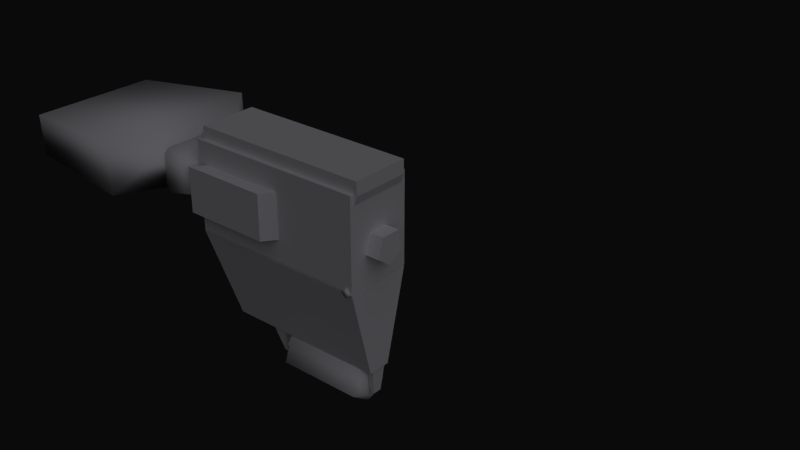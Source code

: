 # Source: Gun.blend  (saved by Blender 2.59.0; exported with 4.5.12 LTS)
import bpy
from mathutils import Matrix  # noqa: F401  (used for matrix-valued properties, if any)

bpy.ops.wm.read_factory_settings(use_empty=True)
scene = bpy.context.scene
scene.name = 'Scene'

# ---- collections
col_collection_1 = bpy.data.collections.new('Collection 1'); scene.collection.children.link(col_collection_1)
col_collection_2 = bpy.data.collections.new('Collection 2'); scene.collection.children.link(col_collection_2)
col_collection_2.hide_render = True
col_collection_2.hide_viewport = True
col_collection_4 = bpy.data.collections.new('Collection 4'); scene.collection.children.link(col_collection_4)
col_collection_4.hide_render = True
col_collection_4.hide_viewport = True

# ---- materials (node trees are filled in below, after node groups)
mat_gun = bpy.data.materials.new('Gun')
mat_gun.alpha_threshold = 0.0
mat_gun.use_transparent_shadow = False
mat_gun.roughness = 0.5
mat_gun.specular_intensity = 0.0
mat_gun.line_color = (0.0, 0.0, 0.0, 1.0)

# ---- material node trees

# ---- world
world_world = bpy.data.worlds.new('World'); scene.world = world_world
world_world.color = (0.003095, 0.003095, 0.003095)
world_world.use_sun_shadow = False
world_world.sun_shadow_jitter_overblur = 0.0
world_world.cycles.sampling_method = 'MANUAL'
world_world.cycles.sample_map_resolution = 256

# ---- lights
light_hemi = bpy.data.lights.new('Hemi', 'SUN')
light_hemi.color = (0.9157, 0.9106, 1.0)
light_hemi.transmission_factor = 0.0
light_hemi.angle = 1.571
light_hemi.energy = 0.4
light_hemi.shadow_buffer_clip_start = 0.5
light_hemi.shadow_soft_size = 1.0
light_hemi.shadow_cascade_max_distance = 1000.0
light_hemi.cycles.use_multiple_importance_sampling = False

# ---- meshes
me_cube_008 = bpy.data.meshes.new('Cube.008')
me_cube_008.from_pydata([(-0.1961, 0.1326, 0.6441), (-0.1961, -0.1326, 0.6441), (0.5095, 0.1326, 0.6412), (0.5095, -0.1326, 0.6412), (-0.1974, 0.1326, 0.2913), (0.5082, 0.1326, 0.2884), (0.5082, -0.1326, 0.2884), (-0.1974, -0.1326, 0.2913), (-0.1828, 0.1143, 0.6376), (0.5209, 0.1143, 0.6347), (0.5209, -0.1143, 0.6347), (-0.1828, -0.1143, 0.6376), (-0.1826, 0.1143, 0.6903), (-0.1826, -0.1143, 0.6903), (0.5211, 0.1143, 0.6874), (0.5211, -0.1143, 0.6874), (0.5031, 0.1143, 0.5819), (0.5031, -0.1143, 0.5819), (0.5033, 0.1143, 0.6348), (0.5033, -0.1143, 0.6348), (-0.1965, -0.1822, 0.3795), (0.1422, -0.1822, 0.3781), (0.1429, -0.1822, 0.5545), (-0.1958, -0.1822, 0.5559), (-0.1253, -0.094, 0.5556), (0.2134, -0.094, 0.5542), (0.2128, -0.094, 0.3778), (-0.1259, -0.094, 0.3792), (0.4923, 0.03826, 0.4761), (0.4923, -0.03826, 0.4761), (0.4921, 0.0617, 0.404), (0.4921, -0.0617, 0.404), (0.4919, -7.427e-08, 0.3594), (0.5624, -8.493e-08, 0.3591), (0.5626, 0.0617, 0.4037), (0.5626, -0.0617, 0.4037), (0.5629, 0.03826, 0.4758), (0.5629, -0.03826, 0.4758), (-1.066, -0.1388, 0.5159), (-1.066, 0.1388, 0.5159), (-1.064, 0.1388, 0.4625), (-1.064, -0.1388, 0.4625), (-0.9602, 0.2548, 0.4141), (-0.9602, -0.2548, 0.4141), (-0.9674, -0.2548, 0.5744), (-0.4673, -0.3238, 0.617), (-0.4583, 0.3238, 0.4166), (-0.4583, -0.3238, 0.4166), (-0.3357, 0.1568, 0.4279), (-0.3357, -0.1568, 0.4279), (-0.328, 0.1568, 0.5754), (-0.328, -0.1568, 0.5754), (-0.3573, 0.106, 0.4603), (-0.3573, -0.106, 0.4603), (-0.4595, 0.3021, 0.4578), (-0.4595, -0.3021, 0.4578), (-0.9611, 0.2367, 0.4315), (-0.9611, -0.2367, 0.4315), (-0.593, 0.1691, 0.4506), (-0.593, -0.1691, 0.4506), (-0.501, 7.87e-08, 0.4569), (-0.5309, 0.1705, 0.4548), (-0.5309, -0.1705, 0.4548), (-0.5311, 8.295e-08, 0.4413), (-0.561, 0.1698, 0.4392), (-0.561, -0.1698, 0.4392), (-0.3108, 0.1703, 0.5923), (-0.3108, -0.1703, 0.5923), (-0.3835, 0.1702, 0.5078), (-0.3835, -0.1702, 0.5078), (-0.3255, 0.1702, 0.4126), (-0.217, 0.1702, 0.4382), (-0.3255, -0.1702, 0.4126), (-0.217, -0.1702, 0.4382), (-0.2079, 0.1703, 0.5493), (-0.2079, -0.1703, 0.5493), (-0.9674, 0.2548, 0.5744), (-0.4673, 0.3238, 0.617), (-0.7371, 0.2802, 0.4266), (-0.7371, -0.2802, 0.4266), (-0.7074, 0.2827, 0.4421), (-0.7074, -0.2827, 0.4421), (-0.7658, 0.2642, 0.4382), (-0.7658, -0.2642, 0.4382), (-0.8095, 0.04495, 0.3543), (-0.8095, -0.04495, 0.3543), (-0.8185, 0.04495, 0.3638), (-0.8185, -0.04495, 0.3638), (-0.7396, 0.08156, 0.3983), (-0.7396, -0.08156, 0.3983), (-0.7306, 0.08156, 0.3887), (-0.7306, -0.08156, 0.3887), (-0.5436, -0.1191, 0.4445), (-0.5436, 0.1191, 0.4445), (-0.5493, 0.1191, 0.4531), (-0.5493, -0.1191, 0.4531), (-0.5336, 0.05367, 0.4453), (-0.5336, -0.05367, 0.4453), (-0.5336, 0.08977, 0.4453), (-0.5336, -0.08977, 0.4453), (-0.3259, 0.08977, 0.4245), (-0.3259, -0.08977, 0.4245), (-0.3259, 0.05367, 0.4245), (-0.3259, -0.05367, 0.4245), (-0.563, 8.748e-08, 0.4527), (-0.2761, 4.169e-08, 0.6441), (-0.2774, 4.188e-08, 0.2913), (-0.2774, 4.188e-08, 0.2871), (0.0201, -0.03122, -0.06657), (0.0201, 0.03122, -0.06657), (0.07655, -0.03122, -0.0668), (0.07655, 0.03122, -0.0668), (0.07617, 0.01799, -0.1682), (0.07617, -0.01799, -0.1682), (0.06207, -0.01799, -0.1682), (0.06207, 0.01799, -0.1682), (0.4926, -7.438e-08, -0.1281), (0.4925, -0.01799, -0.1458), (0.4925, 0.01799, -0.1458), (0.4925, -7.436e-08, -0.1634), (0.07264, -1.097e-08, -0.1617), (0.07271, -0.01799, -0.1441), (0.07271, 0.01799, -0.1441), (0.07277, -1.099e-08, -0.1264), (0.496, -0.01799, -0.17), (0.496, 0.01799, -0.17), (0.4819, -0.01799, -0.1699), (0.4819, 0.01799, -0.1699), (0.4823, -0.03122, -0.06847), (0.4823, 0.03122, -0.06847), (0.5034, -0.03122, -0.06855), (0.5034, 0.03122, -0.06855), (0.4549, 0.04974, -0.07394), (0.4549, -0.04974, -0.07394), (0.4547, -0.08021, -0.1677), (0.4547, 0.08021, -0.1677), (0.4545, -6.863e-08, -0.2256), (0.4748, -7.169e-08, -0.1959), (0.4749, -0.05186, -0.1586), (0.475, -0.03222, -0.09817), (0.475, 0.03222, -0.09817), (0.4749, 0.05186, -0.1586), (0.1058, 0.03222, -0.09621), (0.1058, -0.03222, -0.09621), (0.1056, -0.05186, -0.1566), (0.1056, 0.05186, -0.1566), (0.1055, -1.593e-08, -0.194), (0.1269, -1.916e-08, -0.2239), (0.1271, -0.08021, -0.166), (0.1271, 0.08021, -0.166), (0.1273, -0.04974, -0.0722), (0.1273, 0.04974, -0.0722), (0.507, 0.04445, -0.06856), (0.507, -0.04445, -0.06856), (-0.1281, -0.04445, -0.06597), (-0.1281, 0.04445, -0.06597), (-0.1974, -0.1326, 0.2871), (0.5082, -0.1326, 0.2842), (0.5082, 0.1326, 0.2842), (-0.1974, 0.1326, 0.2871), (0.4866, 0.139, 0.3051), (0.5046, 0.139, 0.2875), (0.4686, 0.139, 0.2875), (0.4866, 0.1391, 0.2698), (0.4866, -0.139, 0.2698), (0.4686, -0.139, 0.2875), (0.5046, -0.139, 0.2875), (0.4866, -0.1391, 0.3051), (0.1975, -0.05196, 0.3434), (0.1975, 0.05196, 0.3434), (-0.1224, -0.05196, 0.3447), (-0.1224, 0.05196, 0.3447), (-0.1239, 0.05196, -0.01532), (-0.1239, -0.05196, -0.01532), (0.196, 0.05196, -0.01663), (0.196, -0.05196, -0.01663), (-0.2455, 0.05327, 0.2871), (0.1991, 0.05327, 0.287), (0.1991, -0.05327, 0.287), (-0.2455, -0.05327, 0.2871), (-0.1256, -0.05327, -0.01848), (0.199, -0.05327, -0.01857), (0.199, 0.05327, -0.01857), (-0.1256, 0.05327, -0.01848), (-0.1259, 0.094, 0.3792), (0.2128, 0.094, 0.3778), (0.2134, 0.094, 0.5542), (-0.1253, 0.094, 0.5556), (-0.1958, 0.1822, 0.5559), (0.1429, 0.1822, 0.5545), (0.1422, 0.1822, 0.3781), (-0.1965, 0.1822, 0.3795), (-0.1353, 0.05318, 0.2419), (-0.1353, -0.05318, 0.2419), (0.2021, 0.05318, 0.2605), (0.2021, -0.05318, 0.2605), (0.211, -0.05608, 0.2929), (0.211, 0.05608, 0.2929), (-0.1442, -0.05608, 0.2943), (-0.1442, 0.05608, 0.2943), (0.3434, -0.1096, 0.3147), (0.3618, -0.1015, 0.3058), (0.3412, -0.08773, 0.3144), (0.3259, -0.08773, 0.277), (0.3466, -0.1015, 0.2684), (0.3282, -0.1096, 0.2773), (0.3352, -0.1096, 0.2161), (0.3557, -0.1015, 0.2168), (0.3334, -0.08773, 0.2148), (0.3334, 0.08773, 0.2148), (0.3557, 0.1015, 0.2168), (0.3352, 0.1096, 0.2161), (0.3282, 0.1096, 0.2773), (0.3466, 0.1015, 0.2684), (0.3259, 0.08773, 0.277), (0.3412, 0.08773, 0.3144), (0.3618, 0.1015, 0.3058), (0.3434, 0.1096, 0.3147)], [(49, 50)], [(4, 0, 2, 5), (3, 1, 7, 6), (6, 5, 2, 3), (15, 10, 9, 14), (9, 8, 12, 14), (13, 11, 10, 15), (12, 8, 11, 13), (13, 15, 14, 12), (16, 9, 10, 17), (9, 16, 18), (19, 17, 10), (20, 21, 22, 23), (25, 24, 23, 22), (24, 27, 20, 23), (27, 26, 21, 20), (26, 25, 22, 21), (30, 34, 33, 32), (33, 35, 31, 32), (28, 36, 34, 30), (35, 37, 29, 31), (41, 38, 39, 40), (76, 42, 40, 39), (41, 43, 44, 38), (77, 46, 42, 76), (43, 47, 45, 44), (50, 48, 46, 77), (47, 49, 51, 45), (48, 49, 53, 52), (46, 48, 52, 54), (53, 49, 47, 55), (42, 46, 54, 56), (55, 47, 43, 57), (52, 53, 55, 54), (60, 63, 64, 61), (65, 63, 60, 62), (69, 67, 66, 68), (72, 69, 68, 70), (72, 70, 71, 73), (73, 71, 74, 75), (74, 66, 67, 75), (66, 74, 71, 68), (73, 75, 67, 69), (68, 71, 70), (72, 73, 69), (76, 39, 38, 44), (50, 77, 45, 51), (77, 76, 44, 45), (57, 41, 40, 56), (40, 42, 56), (57, 43, 41), (61, 64, 78, 80), (79, 65, 62, 81), (64, 58, 82, 78), (83, 59, 65, 79), (80, 78, 82), (83, 79, 81), (84, 85, 87, 86), (84, 90, 91, 85), (88, 90, 84, 86), (85, 91, 89, 87), (87, 89, 88, 86), (89, 95, 94, 88), (94, 93, 90, 88), (91, 92, 95, 89), (90, 93, 92, 91), (96, 98, 100, 102), (101, 99, 97, 103), (58, 64, 63, 104), (63, 65, 59, 104), (33, 34, 35), (34, 36, 37, 35), (28, 29, 37, 36), (54, 55, 57, 56), (105, 3, 2), (0, 105, 2), (105, 1, 3), (1, 105, 106, 7), (0, 4, 106, 105), (107, 159, 155), (156, 107, 154), (107, 155, 154), (144, 143, 142, 145), (146, 144, 145), (113, 112, 111, 110), (114, 113, 110, 108), (111, 112, 115, 109), (115, 114, 108, 109), (115, 112, 113, 114), (116, 123, 121, 117), (122, 123, 116, 118), (117, 121, 120, 119), (120, 122, 118, 119), (125, 124, 126, 127), (125, 131, 130, 124), (124, 130, 128, 126), (129, 131, 125, 127), (126, 128, 129, 127), (137, 138, 134, 136), (135, 141, 137, 136), (138, 139, 133, 134), (132, 140, 141, 135), (139, 140, 132, 133), (140, 139, 138, 141), (141, 138, 137), (143, 150, 151, 142), (144, 148, 150, 143), (151, 149, 145, 142), (146, 147, 148, 144), (149, 147, 146, 145), (147, 136, 134, 148), (135, 136, 147, 149), (148, 134, 133, 150), (132, 135, 149, 151), (150, 133, 132, 151), (152, 153, 154, 155), (154, 153, 157, 156), (158, 152, 155, 159), (153, 152, 158, 157), (4, 7, 106), (6, 7, 4, 5), (161, 163, 162, 160), (163, 164, 165, 162), (161, 166, 164, 163), (162, 165, 167, 160), (160, 167, 166, 161), (165, 164, 166, 167), (171, 169, 174, 172), (170, 173, 175, 168), (171, 172, 173, 170), (169, 168, 175, 174), (172, 174, 175, 173), (156, 157, 178, 179), (157, 158, 177, 178), (158, 159, 176, 177), (177, 176, 183, 182), (178, 177, 182, 181), (179, 178, 181, 180), (176, 179, 180, 183), (182, 183, 180, 181), (168, 169, 171, 170), (185, 190, 189, 186), (184, 191, 190, 185), (187, 188, 191, 184), (186, 189, 188, 187), (191, 188, 189, 190), (194, 195, 196, 197), (192, 193, 198, 199), (193, 195, 196, 198), (192, 194, 197, 199), (202, 201, 204, 203), (200, 202, 203, 205), (200, 205, 204, 201), (205, 206, 207, 204), (205, 203, 208, 206), (203, 204, 207, 208), (192, 194, 195, 193), (107, 179, 176), (214, 209, 210, 213), (212, 211, 209, 214), (212, 213, 210, 211), (217, 216, 213, 212), (217, 212, 214, 215), (215, 214, 213, 216)])
me_cube_008.polygons.foreach_set('use_smooth', [0, 0, 0, 0, 0, 0, 0, 0, 0, 0, 0, 0, 0, 0, 0, 0, 0, 0, 0, 0, 1, 1, 1, 1, 1, 1, 1, 1, 1, 1, 1, 1, 1, 1, 1, 1, 1, 1, 1, 1, 1, 1, 1, 1, 1, 1, 1, 1, 1, 1, 1, 1, 1, 1, 1, 1, 1, 1, 1, 1, 1, 1, 1, 1, 1, 0, 0, 1, 1, 0, 0, 0, 1, 0, 0, 0, 0, 0, 0, 0, 0, 1, 1, 0, 0, 0, 0, 0, 0, 0, 0, 0, 0, 0, 0, 0, 0, 1, 1, 1, 1, 1, 1, 1, 1, 1, 1, 1, 1, 1, 1, 1, 1, 1, 0, 0, 0, 0, 0, 0, 1, 1, 1, 1, 1, 1, 0, 0, 0, 0, 0, 0, 0, 0, 0, 0, 0, 0, 0, 0, 0, 0, 0, 0, 0, 0, 0, 0, 0, 1, 1, 1, 1, 1, 1, 0, 0, 1, 1, 1, 1, 1, 1])
_uv = me_cube_008.uv_layers.new(name='UVTex')
_uv.uv.foreach_set('vector', [0.1743, 0.6424, 0.1743, 0.9344, 0.4664, 0.9342, 0.4664, 0.6421, 0.4664, 0.9342, 0.1743, 0.9344, 0.1743, 0.6424, 0.4664, 0.6421, 0.4664, 0.6421, 0.5762, 0.6421, 0.5762, 0.9342, 0.4664, 0.9342, 0.9487, 0.007604, 0.9704, 0.007604, 0.9704, 0.1016, 0.9487, 0.1016, 0.9941, 0.1393, 0.708, 0.1393, 0.7063, 0.1767, 0.9925, 0.1767, 0.7054, 0.1772, 0.7075, 0.1398, 0.9941, 0.1398, 0.992, 0.1772, 0.6594, 0.1016, 0.6378, 0.1016, 0.6378, 0.007604, 0.6594, 0.007604, 0.6594, 0.007604, 0.9487, 0.007604, 0.9487, 0.1016, 0.6594, 0.1016, 0.9933, 0.1016, 0.9704, 0.1016, 0.9704, 0.007604, 0.9933, 0.007604, 0.9934, 0.1387, 0.9862, 0.1172, 0.9862, 0.1387, 0.9862, 0.1387, 0.9862, 0.1172, 0.9934, 0.1387, 0.8444, 0.1929, 0.9595, 0.1929, 0.9595, 0.3128, 0.8444, 0.3128, 0.9979, 0.3128, 0.9986, 0.4925, 0.9602, 0.4925, 0.9595, 0.3128, 0.806, 0.3128, 0.806, 0.1929, 0.8444, 0.1929, 0.8444, 0.3128, 0.9986, 0.4926, 0.9979, 0.3129, 0.9595, 0.3129, 0.9602, 0.4926, 0.9979, 0.1929, 0.9979, 0.3128, 0.9595, 0.3128, 0.9595, 0.1929, 0.5488, 1.001, 0.5488, 0.9511, 0.5755, 0.9511, 0.5755, 1.001, 0.4421, 0.9511, 0.4688, 0.9511, 0.4688, 1.001, 0.4421, 1.001, 0.5222, 1.001, 0.5222, 0.9512, 0.5488, 0.9511, 0.5488, 1.001, 0.4688, 0.9511, 0.4954, 0.9512, 0.4954, 1.001, 0.4688, 1.001, 0.8772, 0.4812, 0.8716, 0.5145, 0.7934, 0.5145, 0.7873, 0.4812, 0.7694, 0.5823, 0.7293, 0.513, 0.7873, 0.4812, 0.7934, 0.5145, 0.8772, 0.4812, 0.9399, 0.513, 0.8988, 0.5823, 0.8716, 0.5145, 0.7613, 0.8255, 0.6923, 0.8626, 0.7293, 0.513, 0.7694, 0.5823, 0.9399, 0.513, 0.9915, 0.8626, 0.9207, 0.8274, 0.8988, 0.5823, 0.7931, 0.9271, 0.7423, 0.9925, 0.6923, 0.8626, 0.7613, 0.8255, 0.9915, 0.8626, 0.9381, 0.9925, 0.8905, 0.9271, 0.9207, 0.8274, 0.885, 0.924, 0.795, 0.924, 0.8107, 0.9023, 0.8691, 0.9023, 0.9366, 0.8512, 0.885, 0.924, 0.8691, 0.9023, 0.9222, 0.8414, 0.8107, 0.9023, 0.795, 0.924, 0.7431, 0.8512, 0.7579, 0.8414, 0.9356, 0.6043, 0.9366, 0.8512, 0.9222, 0.8414, 0.9212, 0.6013, 0.7579, 0.8414, 0.7431, 0.8512, 0.7415, 0.6043, 0.7566, 0.6013, 0.8691, 0.9023, 0.8107, 0.9023, 0.7579, 0.8414, 0.9222, 0.8414, 0.9124, 0.9953, 0.7767, 0.9953, 0.7767, 0.9796, 0.9124, 0.9796, 0.9124, 0.9953, 0.7767, 0.9953, 0.7767, 0.9796, 0.9124, 0.9796, 0.707, 0.3578, 0.707, 0.4576, 0.862, 0.4576, 0.862, 0.3578, 0.707, 0.3578, 0.707, 0.4576, 0.862, 0.4576, 0.862, 0.3578, 0.8632, 0.3578, 0.708, 0.3578, 0.708, 0.4576, 0.8632, 0.4576, 0.8632, 0.3578, 0.708, 0.3578, 0.708, 0.4576, 0.8632, 0.4576, 0.862, 0.4576, 0.862, 0.3578, 0.707, 0.3578, 0.707, 0.4576, 0.9285, 0.4609, 0.8866, 0.4609, 0.8737, 0.3813, 0.9414, 0.3813, 0.9414, 0.3813, 0.9285, 0.4609, 0.8866, 0.4609, 0.8737, 0.3813, 0.9414, 0.3813, 0.8737, 0.3813, 0.9075, 0.3321, 0.9075, 0.3321, 0.9414, 0.3813, 0.8737, 0.3813, 0.7694, 0.5823, 0.7934, 0.5145, 0.8716, 0.5145, 0.8988, 0.5823, 0.7931, 0.9271, 0.7613, 0.8255, 0.9207, 0.8274, 0.8905, 0.9271, 0.7613, 0.8255, 0.7694, 0.5823, 0.8988, 0.5823, 0.9207, 0.8274, 0.7566, 0.6013, 0.7942, 0.5192, 0.885, 0.5192, 0.9212, 0.6013, 0.885, 0.5192, 0.9356, 0.6043, 0.9212, 0.6013, 0.7566, 0.6013, 0.7415, 0.6043, 0.7942, 0.5192, 0.9124, 0.9953, 0.7767, 0.9953, 0.7767, 0.9796, 0.9124, 0.9796, 0.9124, 0.9953, 0.7767, 0.9953, 0.7767, 0.9796, 0.9124, 0.9796, 0.9124, 0.9953, 0.7767, 0.9953, 0.7767, 0.9796, 0.9124, 0.9796, 0.9124, 0.9953, 0.7767, 0.9953, 0.7767, 0.9796, 0.9124, 0.9796, 0.9124, 0.9953, 0.7767, 0.9953, 0.7767, 0.9796, 0.9124, 0.9953, 0.7767, 0.9953, 0.7767, 0.9796, 0.6918, 0.9237, 0.6374, 0.9237, 0.6374, 0.9113, 0.6918, 0.9113, 0.6735, 0.8598, 0.6815, 0.8975, 0.6458, 0.8975, 0.6539, 0.8598, 0.6918, 0.9237, 0.6374, 0.9237, 0.6374, 0.9113, 0.6918, 0.9113, 0.6918, 0.9237, 0.6374, 0.9237, 0.6374, 0.9113, 0.6918, 0.9113, 0.6737, 0.8598, 0.6816, 0.8971, 0.6463, 0.8971, 0.6542, 0.8598, 0.6816, 0.8971, 0.6898, 0.9829, 0.6382, 0.9829, 0.6463, 0.8971, 0.6918, 0.9237, 0.6374, 0.9237, 0.6374, 0.9113, 0.6918, 0.9113, 0.6918, 0.9237, 0.6374, 0.9237, 0.6374, 0.9113, 0.6918, 0.9113, 0.6815, 0.8975, 0.6898, 0.9829, 0.6376, 0.9829, 0.6458, 0.8975, 0.5088, 0.4005, 0.5088, 0.3463, 0.617, 0.3463, 0.617, 0.4005, 0.617, 0.4004, 0.5088, 0.4004, 0.5088, 0.3463, 0.617, 0.3463, 0.9124, 0.9953, 0.7767, 0.9953, 0.7767, 0.9796, 0.9124, 0.9796, 0.9124, 0.9953, 0.7767, 0.9953, 0.7767, 0.9796, 0.9124, 0.9796, 0.602, 0.9088, 0.6236, 0.9401, 0.5804, 0.9401, 0.6236, 0.9401, 0.6154, 0.9906, 0.5886, 0.9906, 0.5804, 0.9401, 0.5222, 1.001, 0.4954, 1.001, 0.4954, 0.9512, 0.5222, 0.9512, 0.9222, 0.8414, 0.7579, 0.8414, 0.7566, 0.6013, 0.9212, 0.6013, 0.03898, 0.9936, 0.006304, 0.6065, 0.07166, 0.6065, 0.07166, 0.9541, 0.03898, 0.9936, 0.07166, 0.6065, 0.03898, 0.9936, 0.006304, 0.9541, 0.006304, 0.6065, 0.1743, 0.9344, 0.1102, 0.9342, 0.1102, 0.6421, 0.1743, 0.6424, 0.1743, 0.9344, 0.1743, 0.6424, 0.1102, 0.6421, 0.1102, 0.9342, 0.1403, 0.5079, 0.1298, 0.6187, 0.0007983, 0.5403, 0.1298, 0.3971, 0.1403, 0.5079, 0.0007983, 0.4755, 0.1403, 0.5079, 0.0007983, 0.5403, 0.0007983, 0.4755, 0.1397, 0.3623, 0.125, 0.3255, 0.1401, 0.29, 0.1608, 0.304, 0.1607, 0.3475, 0.1397, 0.3623, 0.1608, 0.304, 0.0825, 0.2699, 0.1031, 0.2699, 0.1107, 0.3863, 0.07491, 0.3863, 0.04403, 0.2835, 0.04123, 0.2676, -0.0008154, 0.3503, 0.02915, 0.3984, -0.0008154, 0.3503, 0.04123, 0.2676, 0.04403, 0.2835, 0.02915, 0.3984, 0.04403, 0.2835, 0.06007, 0.2835, 0.07264, 0.3984, 0.02915, 0.3984, 0.04403, 0.2835, 0.04123, 0.2676, 0.06303, 0.2676, 0.06007, 0.2835, 0.6476, 0.6225, 0.5376, 0.6225, 0.5376, 0.5998, 0.6476, 0.5998, 0.6476, 0.6225, 0.5376, 0.6225, 0.5376, 0.5998, 0.6476, 0.5998, 0.6476, 0.6225, 0.5376, 0.6225, 0.5376, 0.5998, 0.6476, 0.5998, 0.6476, 0.6225, 0.5376, 0.6225, 0.5376, 0.5998, 0.6476, 0.5998, 0.06007, 0.2835, 0.04403, 0.2835, 0.04123, 0.2676, 0.06303, 0.2676, 0.06007, 0.2835, 0.07264, 0.3984, 0.02915, 0.3984, 0.04403, 0.2835, 0.04403, 0.2835, 0.02915, 0.3984, -0.0008154, 0.3503, 0.04123, 0.2676, -0.0008154, 0.3503, 0.02915, 0.3984, 0.04403, 0.2835, 0.04123, 0.2676, 0.1031, 0.2699, 0.1107, 0.3863, 0.07491, 0.3863, 0.0825, 0.2699, 0.1608, 0.304, 0.1401, 0.29, 0.1363, 0.2632, 0.1724, 0.2876, 0.1721, 0.3647, 0.1607, 0.3475, 0.1608, 0.304, 0.1724, 0.2876, 0.1401, 0.29, 0.125, 0.3255, 0.1115, 0.3196, 0.1363, 0.2632, 0.1358, 0.389, 0.1397, 0.3623, 0.1607, 0.3475, 0.1721, 0.3647, 0.125, 0.3255, 0.1397, 0.3623, 0.1358, 0.389, 0.1111, 0.331, 0.1397, 0.3623, 0.125, 0.3255, 0.1401, 0.29, 0.1607, 0.3475, 0.1607, 0.3475, 0.1401, 0.29, 0.1608, 0.304, 0.125, 0.3255, 0.1115, 0.3196, 0.1363, 0.2632, 0.1401, 0.29, 0.1397, 0.3623, 0.1358, 0.389, 0.1111, 0.331, 0.125, 0.3255, 0.1363, 0.2632, 0.1724, 0.2876, 0.1608, 0.304, 0.1401, 0.29, 0.1607, 0.3475, 0.1721, 0.3647, 0.1358, 0.389, 0.1397, 0.3623, 0.1724, 0.2876, 0.1721, 0.3647, 0.1607, 0.3475, 0.1608, 0.304, 0.07552, 0.005629, 0.07552, 0.2469, 0.03909, 0.2468, 0.03909, 0.005521, 0.112, 0.2468, 0.07552, 0.2469, 0.07552, 0.005629, 0.112, 0.005521, 0.03909, 0.005521, 0.03909, 0.2468, 0.002789, 0.2466, 0.002789, 0.005347, 0.1483, 0.2466, 0.112, 0.2468, 0.112, 0.005521, 0.1483, 0.005347, 0.1849, 0.005347, 0.1849, 0.2466, 0.1483, 0.2466, 0.1483, 0.005347, 0.4708, 0.0006737, 0.4706, 0.07423, 0.2089, 0.07423, 0.2092, 0.0006737, 0.2089, 0.07423, 0.4706, 0.07423, 0.4702, 0.3742, 0.1795, 0.3742, 0.4702, 0.3742, 0.4706, 0.07423, 0.2089, 0.07423, 0.1795, 0.3742, 0.612, 0.4703, 0.612, 0.5436, 0.4666, 0.6163, 0.4666, 0.3976, 0.006674, 0.9531, 0.0719, 0.9531, 0.03929, 0.9925, 0.0719, 0.6062, 0.0719, 0.9531, 0.006674, 0.9531, 0.006674, 0.6062, 0.6408, 0.4695, 0.6208, 0.5094, 0.6408, 0.5494, 0.6608, 0.5094, 0.6474, 0.6001, 0.5374, 0.6001, 0.5374, 0.622, 0.6474, 0.622, 0.6474, 0.6001, 0.5374, 0.6001, 0.5374, 0.622, 0.6474, 0.622, 0.6474, 0.6001, 0.5374, 0.6001, 0.5374, 0.622, 0.6474, 0.622, 0.6474, 0.6001, 0.5374, 0.6001, 0.5374, 0.622, 0.6474, 0.622, 0.6408, 0.4695, 0.6208, 0.5094, 0.6408, 0.5494, 0.6608, 0.5094, 0.5046, 0.002218, 0.6233, 0.002218, 0.6233, 0.2696, 0.5046, 0.2696, 0.5044, 0.002218, 0.5044, 0.2696, 0.6232, 0.2696, 0.6232, 0.002218, 0.4756, 0.2683, 0.4756, 0.002482, 0.5044, 0.002482, 0.5044, 0.2683, 0.5044, 0.002479, 0.5044, 0.2683, 0.4756, 0.2683, 0.4756, 0.002479, 0.6233, 0.3123, 0.5054, 0.3123, 0.5054, 0.2739, 0.6233, 0.2739, 0.1759, 0.3976, 0.4666, 0.3976, 0.3392, 0.4631, 0.1561, 0.4634, 0.4666, 0.3976, 0.4666, 0.6163, 0.3392, 0.5508, 0.3392, 0.4631, 0.4666, 0.6163, 0.1759, 0.6163, 0.1561, 0.5512, 0.3392, 0.5508, 0.6345, 0.3352, 0.6345, 0.136, 0.7029, 0.1898, 0.7029, 0.3353, 0.7635, 0.3373, 0.74, 0.3373, 0.74, 0.1926, 0.7635, 0.1926, 0.6342, 0.136, 0.6342, 0.3352, 0.7027, 0.3353, 0.7027, 0.1898, 0.74, 0.1925, 0.7635, 0.1925, 0.7635, 0.3371, 0.74, 0.3371, 0.7029, 0.3353, 0.7029, 0.1898, 0.7268, 0.1898, 0.7268, 0.3353, 0.6233, 0.2739, 0.6233, 0.3123, 0.5054, 0.3123, 0.5054, 0.2739, 0.9979, 0.1929, 0.9595, 0.1929, 0.9595, 0.3128, 0.9979, 0.3128, 0.9986, 0.4926, 0.9602, 0.4926, 0.9595, 0.3129, 0.9979, 0.3129, 0.806, 0.3128, 0.8444, 0.3128, 0.8444, 0.1929, 0.806, 0.1929, 0.9979, 0.3128, 0.9595, 0.3128, 0.9602, 0.4925, 0.9986, 0.4925, 0.8444, 0.1929, 0.8444, 0.3128, 0.9595, 0.3128, 0.9595, 0.1929, 0.2761, 0.5233, 0.2049, 0.5233, 0.2049, 0.4948, 0.2761, 0.4948, 0.2761, 0.5233, 0.2049, 0.5233, 0.2049, 0.4948, 0.2761, 0.4948, 0.3116, 0.5233, 0.1694, 0.5233, 0.1694, 0.4948, 0.3116, 0.4948, 0.3116, 0.5233, 0.1694, 0.5233, 0.1694, 0.4948, 0.3116, 0.4948, 0.6677, 0.3694, 0.683, 0.3694, 0.683, 0.6249, 0.6677, 0.6249, 0.6677, 0.3694, 0.683, 0.3694, 0.683, 0.6249, 0.6677, 0.6249, 0.6677, 0.3694, 0.6677, 0.6249, 0.683, 0.6249, 0.683, 0.3694, 0.6677, 0.3694, 0.6677, 0.6249, 0.683, 0.6249, 0.683, 0.3694, 0.6677, 0.3694, 0.683, 0.3694, 0.683, 0.6249, 0.6677, 0.6249, 0.6677, 0.3694, 0.683, 0.3694, 0.683, 0.6249, 0.6677, 0.6249, 0.6289, 0.6565, 0.6289, 0.8843, 0.584, 0.8843, 0.584, 0.6565, 0.1405, 0.5076, 0.1561, 0.4634, 0.1561, 0.5512, 0.6677, 0.3694, 0.6677, 0.6249, 0.683, 0.6249, 0.683, 0.3694, 0.6677, 0.3694, 0.6677, 0.6249, 0.683, 0.6249, 0.683, 0.3694, 0.6677, 0.3694, 0.683, 0.3694, 0.683, 0.6249, 0.6677, 0.6249, 0.6677, 0.3694, 0.683, 0.3694, 0.683, 0.6249, 0.6677, 0.6249, 0.6677, 0.3694, 0.6677, 0.6249, 0.683, 0.6249, 0.683, 0.3694, 0.6677, 0.3694, 0.6677, 0.6249, 0.683, 0.6249, 0.683, 0.3694])
me_cube_008.materials.append(mat_gun)
me_cube_008.use_remesh_preserve_volume = False
me_cube_008.use_remesh_preserve_attributes = False
me_cube_008.use_mirror_vertex_groups = False
me_cube_008.update()
me_cube_004 = bpy.data.meshes.new('Cube.004')
me_cube_004.from_pydata([(0.1961, -0.1326, 0.6441), (-0.5095, -0.1326, 0.6412), (-0.5095, -0.0002223, 0.6412), (0.2666, -0.0002223, 0.6444), (0.2679, -0.0002223, 0.2916), (-0.5082, -0.0002223, 0.2884), (-0.5082, -0.1326, 0.2884), (0.1974, -0.1326, 0.2913), (0.1281, -0.04445, -0.06181), (-0.507, -0.04445, -0.0644), (-0.507, -0.0002223, -0.0644), (0.1281, -0.0002223, -0.06181), (-0.4565, -0.1208, 0.1194), (0.0763, -0.1208, 0.1216), (0.07607, -0.137, 0.1865), (-0.4567, -0.137, 0.1843), (-0.4568, -0.1011, 0.1933), (0.07603, -0.1011, 0.1955), (0.07627, -0.08487, 0.1305), (-0.4565, -0.08487, 0.1284), (-0.4561, -0.05739, 0.01841), (0.07667, -0.05739, 0.02059), (0.07643, -0.07362, 0.08553), (-0.4564, -0.07362, 0.08335), (-0.4563, -0.1095, 0.07437), (0.07647, -0.1095, 0.07655), (0.0767, -0.09331, 0.0116), (-0.4561, -0.09331, 0.009427), (0.1828, -0.0002223, 0.6376), (-0.5209, -0.0002223, 0.6347), (-0.5209, -0.1143, 0.6347), (0.1828, -0.1143, 0.6376), (0.1826, -0.1143, 0.6903), (-0.5211, -0.1143, 0.6874), (-0.5211, -0.0002223, 0.6874), (0.1826, -0.0002223, 0.6903), (-0.5031, -0.1143, 0.5819), (-0.5031, -0.0002223, 0.5819), (-0.5033, -0.1143, 0.6348), (0.1965, -0.1822, 0.3795), (-0.1422, -0.1822, 0.3781), (-0.1429, -0.1822, 0.5545), (0.1958, -0.1822, 0.5559), (0.1253, -0.094, 0.5556), (-0.2134, -0.094, 0.5542), (-0.2128, -0.094, 0.3778), (0.1259, -0.094, 0.3792), (-0.1273, -0.0002223, -0.0839), (-0.1273, -0.03826, -0.0839), (-0.1271, -0.0617, -0.156), (-0.1269, -0.0002223, -0.2006), (-0.1055, -0.0002223, -0.1776), (-0.1056, -0.03989, -0.1488), (-0.1058, -0.02479, -0.1024), (-0.1058, -0.0002223, -0.1024), (-0.1056, -0.0002223, -0.1488), (-0.4749, -0.0002223, -0.1504), (-0.475, -0.0002223, -0.1039), (-0.475, -0.02479, -0.1039), (-0.4749, -0.03989, -0.1504), (-0.4748, -0.0002223, -0.1791), (-0.4545, -0.0002223, -0.2019), (-0.4547, -0.0617, -0.1574), (-0.4549, -0.03826, -0.08524), (-0.4549, -0.0002223, -0.08524), (-0.5034, -0.0002223, -0.06439), (-0.5034, -0.03122, -0.06439), (-0.4823, -0.03122, -0.0643), (-0.4823, -0.0002223, -0.0643), (-0.4819, -0.0002223, -0.1657), (-0.4819, -0.01799, -0.1657), (-0.496, -0.01799, -0.1658), (-0.496, -0.0002223, -0.1658), (-0.07277, -0.0002223, -0.1223), (-0.07271, -0.01799, -0.1399), (-0.07264, -0.0002223, -0.1575), (-0.4925, -0.0002223, -0.1592), (-0.4925, -0.01799, -0.1416), (-0.4926, -0.0002223, -0.124), (-0.06206, -0.0002223, -0.164), (-0.06206, -0.01799, -0.164), (-0.07618, -0.01799, -0.1641), (-0.07618, -0.0002223, -0.1641), (-0.07654, -0.0002223, -0.06264), (-0.07654, -0.03122, -0.06264), (-0.0201, -0.03122, -0.06241), (-0.0201, -0.0002223, -0.06241), (-0.4923, -0.0002223, 0.4761), (-0.4923, -0.03826, 0.4761), (-0.492, -0.0617, 0.404), (-0.4919, -0.0002223, 0.3594), (-0.5624, -0.0002223, 0.3591), (-0.5626, -0.0617, 0.4037), (-0.5629, -0.03826, 0.4758), (-0.5629, -0.0002223, 0.4758), (-0.5626, -0.0002223, 0.4037), (1.066, -0.1388, 0.5159), (1.076, 5.716e-05, 0.5248), (1.074, 5.716e-05, 0.4513), (1.064, -0.1388, 0.4625), (0.9601, -0.2548, 0.4141), (0.9674, -0.2548, 0.5744), (0.4673, -0.3238, 0.617), (0.4583, -0.3238, 0.4166), (0.3357, -0.1568, 0.4279), (0.3357, 5.704e-05, 0.4279), (0.328, 5.704e-05, 0.5754), (0.328, -0.1568, 0.5754), (0.3472, 5.704e-05, 0.4451), (0.3472, -0.106, 0.4451), (0.4595, -0.3021, 0.4347), (0.4595, 5.704e-05, 0.4347), (0.9611, 5.716e-05, 0.4315), (0.9611, -0.2367, 0.4315), (0.5965, -0.1691, 0.4344), (0.5042, 5.704e-05, 0.4341), (0.5342, -0.1705, 0.4341), (0.5354, 5.704e-05, 0.4207), (0.5654, -0.1698, 0.4207), (0.3108, -0.1703, 0.5923), (0.3835, -0.1702, 0.5078), (0.3254, 0.0007927, 0.4127), (0.3834, 0.0007383, 0.5079), (0.3108, 0.0006507, 0.5925), (0.2078, 0.0006507, 0.5495), (0.2169, 0.0007383, 0.4384), (0.3255, -0.1702, 0.4126), (0.217, -0.1702, 0.4382), (0.2079, -0.1703, 0.5493), (0.9674, -0.0003393, 0.591), (0.4596, -0.0003393, 0.6348), (0.7419, -0.2802, 0.4207), (0.7112, -0.2827, 0.4341), (0.7697, -0.2642, 0.4344), (0.8193, -0.04495, 0.3538), (0.8193, 5.704e-05, 0.3538), (0.8276, 5.704e-05, 0.3639), (0.8276, -0.04495, 0.3639), (0.7465, -0.08156, 0.3927), (0.7465, 5.704e-05, 0.3927), (0.7382, 5.704e-05, 0.3825), (0.7382, -0.08156, 0.3825), (0.5476, -0.1191, 0.4249), (0.5476, 5.704e-05, 0.4249), (0.5527, 5.704e-05, 0.4338), (0.5527, -0.1191, 0.4338), (0.5377, -0.05367, 0.4249), (0.5377, -0.08977, 0.4249), (0.3259, -0.08977, 0.4245), (0.3259, -0.05367, 0.4245), (0.5665, -0.0008247, 0.4344)], [(105, 106), (143, 144)], [(7, 0, 1, 6), (2, 5, 6, 1), (5, 10, 9, 6), (6, 9, 8, 7), (4, 7, 8, 11), (15, 12, 13, 14), (14, 17, 16, 15), (15, 16, 19, 12), (13, 18, 17, 14), (12, 19, 18, 13), (27, 20, 21, 26), (26, 21, 22, 25), (24, 23, 20, 27), (25, 22, 23, 24), (24, 27, 26, 25), (8, 9, 10, 11), (0, 3, 2, 1), (29, 30, 33, 34), (30, 31, 32, 33), (31, 28, 35, 32), (34, 33, 32, 35), (30, 29, 37, 36), (30, 36, 38), (41, 40, 39, 42), (42, 43, 44, 41), (39, 46, 43, 42), (40, 45, 46, 39), (41, 44, 45, 40), (64, 63, 48, 47), (63, 62, 49, 48), (62, 61, 50, 49), (49, 50, 51, 52), (48, 49, 52, 53), (47, 48, 53, 54), (52, 55, 54, 53), (51, 55, 52), (60, 59, 56), (59, 58, 57, 56), (64, 57, 58, 63), (63, 58, 59, 62), (62, 59, 60, 61), (68, 67, 70, 69), (67, 66, 71, 70), (66, 65, 72, 71), (70, 71, 72, 69), (75, 74, 77, 76), (74, 73, 78, 77), (81, 82, 79, 80), (85, 80, 79, 86), (84, 81, 80, 85), (83, 82, 81, 84), (89, 92, 91, 90), (88, 93, 92, 89), (87, 94, 93, 88), (91, 92, 95), (92, 93, 94, 95), (97, 96, 99, 98), (101, 100, 99, 96), (102, 103, 100, 101), (107, 104, 103, 102), (0, 7, 4, 3), (104, 105, 108, 109), (103, 104, 109, 110), (100, 103, 110, 113), (110, 111, 112, 113), (109, 108, 111, 110), (115, 117, 118, 116), (123, 119, 120, 122), (122, 120, 126, 121), (125, 127, 126, 121), (124, 128, 127, 125), (119, 123, 124, 128), (119, 128, 127, 120), (120, 127, 126), (96, 97, 129, 101), (102, 130, 106, 107), (101, 129, 130, 102), (98, 99, 113, 112), (99, 100, 113), (116, 118, 131, 132), (118, 114, 133, 131), (132, 131, 133), (137, 134, 135, 136), (141, 140, 135, 134), (138, 141, 134, 137), (139, 138, 137, 136), (144, 145, 138, 139), (145, 142, 141, 138), (142, 143, 140, 141), (146, 147, 148, 149), (114, 118, 117, 150)])
me_cube_004.polygons.foreach_set('use_smooth', [0, 0, 0, 0, 0, 0, 0, 0, 0, 0, 0, 0, 0, 0, 0, 0, 0, 0, 0, 0, 0, 0, 0, 0, 0, 0, 0, 0, 0, 0, 0, 0, 0, 0, 0, 0, 0, 0, 0, 0, 0, 0, 0, 0, 0, 0, 0, 0, 0, 0, 0, 0, 0, 0, 0, 0, 1, 1, 1, 1, 0, 1, 1, 1, 1, 1, 1, 0, 0, 0, 0, 0, 0, 0, 1, 1, 1, 1, 1, 1, 1, 1, 1, 1, 1, 1, 1, 1, 1, 0, 1])
_uv = me_cube_004.uv_layers.new(name='UVTex')
_uv.uv.foreach_set('vector', [0.3762, 0.6117, 0.3638, 0.7717, 0.1233, 0.7579, 0.0815, 0.6217, 0.06732, 0.8236, 0.0, 0.6154, 0.0815, 0.6217, 0.1233, 0.7579, 0.0, 0.6154, 0.08907, 0.4289, 0.1036, 0.4607, 0.0815, 0.6217, 0.0815, 0.6217, 0.1036, 0.4607, 0.3211, 0.4579, 0.3762, 0.6117, 0.4761, 0.5974, 0.3762, 0.6117, 0.3211, 0.4579, 0.3338, 0.4297, 0.5378, 0.7205, 0.5416, 0.68, 0.7749, 0.6891, 0.7713, 0.7303, 0.7713, 0.7303, 0.8234, 0.7663, 0.4904, 0.7663, 0.5378, 0.7205, 0.5378, 0.7205, 0.4904, 0.7663, 0.4761, 0.6249, 0.5416, 0.68, 0.7749, 0.6891, 0.8139, 0.6567, 0.8234, 0.7663, 0.7713, 0.7303, 0.5416, 0.68, 0.4761, 0.6249, 0.8139, 0.6567, 0.7749, 0.6891, 0.5868, 0.04642, 0.5467, 0.0, 0.8447, 0.02776, 0.8084, 0.05679, 0.8084, 0.05679, 0.8447, 0.02776, 0.8536, 0.1305, 0.8046, 0.09515, 0.5879, 0.08427, 0.523, 0.1305, 0.5467, 0.0, 0.5868, 0.04642, 0.8046, 0.09515, 0.8536, 0.1305, 0.523, 0.1305, 0.5879, 0.08427, 0.5879, 0.08427, 0.5868, 0.04642, 0.8084, 0.05679, 0.8046, 0.09515, 0.3211, 0.4579, 0.1036, 0.4607, 0.08907, 0.4289, 0.3338, 0.4297, 0.3638, 0.7717, 0.4302, 0.8236, 0.06732, 0.8236, 0.1233, 0.7579, 0.0478, 0.9618, 0.1305, 0.864, 0.1539, 0.9111, 0.1022, 1.0, 0.1305, 0.864, 0.5383, 0.8686, 0.511, 0.928, 0.1539, 0.9111, 0.5383, 0.8686, 0.608, 0.9678, 0.5621, 1.0, 0.511, 0.928, 0.1022, 1.0, 0.1539, 0.9111, 0.511, 0.928, 0.5621, 1.0, 0.1305, 0.864, 0.0478, 0.9618, 0.0, 0.9213, 0.08273, 0.8236, 0.1305, 0.864, 0.08273, 0.8236, 0.1379, 0.8456, 0.5741, 0.5594, 0.5597, 0.4704, 0.6789, 0.4888, 0.6801, 0.5221, 0.6801, 0.5221, 0.7547, 0.5755, 0.4761, 0.6249, 0.5741, 0.5594, 0.6789, 0.4888, 0.7066, 0.4305, 0.7547, 0.5755, 0.6801, 0.5221, 0.5597, 0.4704, 0.4761, 0.4289, 0.7066, 0.4305, 0.6789, 0.4888, 0.5741, 0.5594, 0.4761, 0.6249, 0.4761, 0.4289, 0.5597, 0.4704, 0.5477, 0.2237, 0.5615, 0.202, 0.6958, 0.2075, 0.7079, 0.2273, 0.5615, 0.202, 0.5618, 0.1679, 0.6934, 0.173, 0.6958, 0.2075, 0.5618, 0.1679, 0.5365, 0.1305, 0.7212, 0.1305, 0.6934, 0.173, 0.6934, 0.173, 0.7212, 0.1305, 0.7323, 0.1539, 0.7089, 0.1776, 0.6958, 0.2075, 0.6934, 0.173, 0.7089, 0.1776, 0.71, 0.2025, 0.7079, 0.2273, 0.6958, 0.2075, 0.71, 0.2025, 0.7233, 0.2114, 0.7089, 0.1776, 0.7353, 0.1778, 0.7233, 0.2114, 0.71, 0.2025, 0.7323, 0.1539, 0.7353, 0.1778, 0.7089, 0.1776, 0.527, 0.1502, 0.5481, 0.1722, 0.523, 0.1718, 0.5481, 0.1722, 0.5465, 0.1969, 0.5324, 0.2058, 0.523, 0.1718, 0.5477, 0.2237, 0.5324, 0.2058, 0.5465, 0.1969, 0.5615, 0.202, 0.5615, 0.202, 0.5465, 0.1969, 0.5481, 0.1722, 0.5618, 0.1679, 0.5618, 0.1679, 0.5481, 0.1722, 0.527, 0.1502, 0.5365, 0.1305, 0.8338, 0.2896, 0.8111, 0.2955, 0.8085, 0.2422, 0.8137, 0.2305, 0.8111, 0.2955, 0.7958, 0.2955, 0.8022, 0.2428, 0.8085, 0.2422, 0.7958, 0.2955, 0.7736, 0.2884, 0.7983, 0.2287, 0.8022, 0.2428, 0.8085, 0.2422, 0.8022, 0.2428, 0.7983, 0.2287, 0.8137, 0.2305, 0.8342, 0.8236, 0.8358, 0.8532, 0.6095, 0.8532, 0.608, 0.8236, 0.8358, 0.8532, 0.8373, 0.8827, 0.611, 0.8827, 0.6095, 0.8532, 0.4997, 0.7769, 0.4954, 0.7683, 0.5065, 0.7663, 0.5052, 0.7773, 0.5302, 0.8216, 0.5052, 0.7773, 0.5065, 0.7663, 0.5452, 0.8099, 0.4945, 0.8216, 0.4997, 0.7769, 0.5052, 0.7773, 0.5302, 0.8216, 0.4761, 0.8155, 0.4954, 0.7683, 0.4997, 0.7769, 0.4945, 0.8216, 0.7914, 0.1714, 0.7615, 0.18, 0.7353, 0.1586, 0.7686, 0.133, 0.7906, 0.2089, 0.7639, 0.2025, 0.7615, 0.18, 0.7914, 0.1714, 0.7843, 0.2273, 0.7539, 0.2141, 0.7639, 0.2025, 0.7906, 0.2089, 0.7353, 0.1586, 0.7615, 0.18, 0.7353, 0.1847, 0.7615, 0.18, 0.7639, 0.2025, 0.7539, 0.2141, 0.7353, 0.1847, 0.5111, 0.3421, 0.4359, 0.3064, 0.4422, 0.2817, 0.523, 0.2891, 0.3668, 0.3037, 0.3788, 0.2566, 0.4422, 0.2817, 0.4359, 0.3064, 0.2515, 0.2516, 0.2761, 0.2018, 0.3788, 0.2566, 0.3668, 0.3037, 0.1183, 0.196, 0.204, 0.1056, 0.2761, 0.2018, 0.2515, 0.2516, 0.3638, 0.7717, 0.3762, 0.6117, 0.4761, 0.5974, 0.4302, 0.8236, 0.204, 0.1056, 0.1967, 0.0009033, 0.2115, 0.0, 0.2148, 0.0723, 0.2761, 0.2018, 0.204, 0.1056, 0.2148, 0.0723, 0.2832, 0.1863, 0.3788, 0.2566, 0.2761, 0.2018, 0.2832, 0.1863, 0.3892, 0.2503, 0.2832, 0.1863, 0.2984, 0.0, 0.5097, 0.2066, 0.3892, 0.2503, 0.2148, 0.0723, 0.2115, 0.0, 0.2984, 0.0, 0.2832, 0.1863, 0.7489, 0.2287, 0.7614, 0.2443, 0.6923, 0.3195, 0.6803, 0.3045, 0.7705, 0.4685, 0.7705, 0.4685, 0.7547, 0.5055, 0.8031, 0.5587, 0.7625, 0.4289, 0.7625, 0.4289, 0.7601, 0.4558, 0.7547, 0.5055, 0.7959, 0.4558, 0.7792, 0.4539, 0.7625, 0.4289, 0.7601, 0.4558, 0.8196, 0.4962, 0.7881, 0.4756, 0.7792, 0.4539, 0.7959, 0.4558, 0.8196, 0.4962, 0.8196, 0.4962, 0.7881, 0.4756, 0.7838, 0.4867, 0.7792, 0.4539, 0.7792, 0.4539, 0.7705, 0.4685, 0.7838, 0.4867, 0.7792, 0.4539, 0.7625, 0.4289, 0.7705, 0.4685, 0.4359, 0.3064, 0.5111, 0.3421, 0.4439, 0.4289, 0.3668, 0.3037, 0.2515, 0.2516, 0.08768, 0.3996, 0.0, 0.291, 0.1183, 0.196, 0.3668, 0.3037, 0.4439, 0.4289, 0.08768, 0.3996, 0.2515, 0.2516, 0.523, 0.2891, 0.4422, 0.2817, 0.3892, 0.2503, 0.5097, 0.2066, 0.4422, 0.2817, 0.3788, 0.2566, 0.3892, 0.2503, 0.6803, 0.3045, 0.6923, 0.3195, 0.6926, 0.4127, 0.6803, 0.4077, 0.6923, 0.3195, 0.7058, 0.3355, 0.7025, 0.4289, 0.6926, 0.4127, 0.6803, 0.4077, 0.6926, 0.4127, 0.7025, 0.4289, 0.6576, 0.297, 0.6538, 0.2944, 0.6646, 0.2771, 0.671, 0.2816, 0.6288, 0.3201, 0.6154, 0.2771, 0.6646, 0.2771, 0.6538, 0.2944, 0.6354, 0.3224, 0.6288, 0.3201, 0.6538, 0.2944, 0.6576, 0.297, 0.6803, 0.33, 0.6354, 0.3224, 0.6576, 0.297, 0.671, 0.2816, 0.632, 0.4289, 0.5737, 0.394, 0.6354, 0.3224, 0.6803, 0.33, 0.5737, 0.394, 0.5618, 0.3884, 0.6288, 0.3201, 0.6354, 0.3224, 0.5618, 0.3884, 0.523, 0.3341, 0.6154, 0.2771, 0.6288, 0.3201, 0.6391, 0.2273, 0.6391, 0.2471, 0.523, 0.2471, 0.523, 0.2273, 0.7058, 0.3355, 0.6923, 0.3195, 0.7614, 0.2443, 0.7736, 0.2602])
me_cube_004.materials.append(mat_gun)
me_cube_004.use_remesh_preserve_volume = False
me_cube_004.use_remesh_preserve_attributes = False
me_cube_004.use_mirror_vertex_groups = False
me_cube_004.update()
arm_armature = bpy.data.armatures.new('Armature')  # bones are not reproduced

# ---- objects
ob_hemi = bpy.data.objects.new('Hemi', light_hemi)
ob_cube_010 = bpy.data.objects.new('Cube.010', me_cube_008)
ob_a = bpy.data.objects.new('A', arm_armature)
ob_cube_000 = bpy.data.objects.new('Cube.000', me_cube_004)

# ---- transforms, parenting, visibility, modifiers, constraints
ob_hemi.location = (27.25, -16.26, 23.0)
ob_hemi.rotation_euler = (5.555e-08, 0.7854, -0.5375)
ob_hemi.lineart.crease_threshold = 0.0
ob_cube_010.location = (0.0, 0.0, 0.0)
ob_cube_010.lock_rotations_4d = False
ob_cube_010.empty_display_type = 'ARROWS'
ob_cube_010.lineart.crease_threshold = 0.0
_vg = ob_cube_010.vertex_groups.new(name='Feeder')
for _i, _w in zip([6, 7, 107, 108, 109, 110, 111, 112, 113, 114, 115, 116, 117, 118, 119, 120, 121, 122, 123, 124, 125, 126, 127, 128, 129, 130, 131, 132, 133, 134, 135, 136, 137, 138, 139, 140, 141, 142, 143, 144, 145, 146, 147, 148, 149, 150, 151, 152, 153, 154, 155, 156, 157, 158, 159, 176, 177, 178, 179, 180, 181, 182, 183, 200, 201, 202, 203, 204, 205, 206, 207, 208, 209, 210, 211, 212, 213, 214, 215, 216, 217], [0.0001429, 0.0009303, 1.0, 1.0, 1.0, 1.0, 1.0, 1.0, 1.0, 1.0, 1.0, 1.0, 1.0, 1.0, 1.0, 1.0, 1.0, 1.0, 1.0, 1.0, 1.0, 1.0, 1.0, 1.0, 1.0, 0.9772, 0.9979, 1.0, 1.0, 1.0, 1.0, 1.0, 1.0, 1.0, 1.0, 1.0, 1.0, 1.0, 1.0, 1.0, 1.0, 1.0, 1.0, 1.0, 1.0, 1.0, 1.0, 1.0, 1.0, 1.0, 1.0, 1.0, 1.0, 1.0, 1.0, 1.0, 1.0, 1.0, 1.0, 1.0, 1.0, 1.0, 1.0, 1.166e-09, 1.519e-10, 0.1934, 0.4507, 0.4572, 0.3991, 1.0, 0.4533, 1.0, 1.0, 0.4533, 1.0, 0.3991, 0.4572, 0.4507, 0.1934, 1.519e-10, 1.166e-09]): _vg.add([_i], _w, 'REPLACE')
_vg = ob_cube_010.vertex_groups.new(name='Main')
for _i, _w in zip([0, 1, 2, 3, 4, 5, 6, 7, 8, 9, 10, 11, 12, 13, 14, 15, 16, 17, 18, 19, 20, 21, 22, 23, 24, 25, 26, 27, 28, 29, 30, 31, 32, 33, 34, 35, 36, 37, 66, 67, 68, 69, 70, 71, 72, 73, 74, 75, 105, 106, 159, 160, 161, 162, 163, 164, 165, 166, 167, 168, 169, 170, 171, 184, 185, 186, 187, 188, 189, 190, 191, 192, 193, 194, 195, 196, 197, 198, 199, 200, 201, 202, 203, 204, 205, 206, 207, 208, 209, 210, 211, 212, 213, 214, 215, 216, 217], [1.0, 1.0, 1.0, 1.0, 1.0, 1.0, 1.0, 1.0, 1.0, 1.0, 1.0, 1.0, 1.0, 1.0, 1.0, 1.0, 1.0, 1.0, 1.0, 1.0, 1.0, 1.0, 1.0, 1.0, 1.0, 1.0, 1.0, 1.0, 1.0, 1.0, 1.0, 1.0, 1.0, 1.0, 1.0, 1.0, 1.0, 1.0, 1.0, 1.0, 1.0, 1.0, 1.0, 1.0, 1.0, 1.0, 1.0, 1.0, 1.0, 1.0, 0.0002603, 1.0, 1.0, 1.0, 1.0, 1.0, 1.0, 1.0, 1.0, 1.632e-07, 1.554e-14, 0.01136, 1.247e-11, 1.0, 1.0, 1.0, 1.0, 1.0, 1.0, 1.0, 1.0, 1.0, 1.0, 1.0, 1.0, 1.0, 1.0, 1.0, 1.0, 1.0, 1.0, 1.0, 0.5, 0.5, 0.4999, 8.52e-33, 0.008931, 2.013e-29, 2.013e-29, 0.008931, 8.52e-33, 0.4999, 0.5, 0.5, 1.0, 1.0, 1.0]): _vg.add([_i], _w, 'REPLACE')
_vg = ob_cube_010.vertex_groups.new(name='Stock')
for _i, _w in zip([38, 39, 40, 41, 42, 43, 44, 45, 46, 47, 48, 49, 50, 51, 52, 53, 54, 55, 56, 57, 58, 59, 60, 61, 62, 63, 64, 65, 76, 77, 78, 79, 80, 81, 82, 83, 84, 85, 86, 87, 88, 89, 90, 91, 92, 93, 94, 95, 96, 97, 98, 99, 100, 101, 102, 103, 104], [1.0, 1.0, 1.0, 1.0, 1.0, 1.0, 1.0, 1.0, 1.0, 1.0, 1.0, 1.0, 1.0, 1.0, 1.0, 1.0, 1.0, 1.0, 1.0, 1.0, 1.0, 1.0, 1.0, 1.0, 1.0, 1.0, 1.0, 1.0, 1.0, 1.0, 1.0, 1.0, 1.0, 1.0, 1.0, 1.0, 1.0, 1.0, 1.0, 1.0, 1.0, 0.0001315, 1.0, 1.0, 1.0, 1.0, 1.0, 0.7699, 1.0, 1.0, 1.0, 1.0, 1.0, 1.0, 1.0, 1.0, 1.0]): _vg.add([_i], _w, 'REPLACE')
_vg = ob_cube_010.vertex_groups.new(name='Magazine')
for _i, _w in zip([7, 156, 159, 168, 169, 170, 171, 172, 173, 174, 175, 176, 179, 180, 183, 192, 193, 194, 195, 198, 199], [0.0, 0.0, 0.0, 1.0, 0.9935, 1.0, 1.0, 1.0, 1.0, 1.0, 1.0, 0.0, 0.0, 2.92e-09, 1.496e-23, 2.592e-05, 1.821e-28, 0.0006635, 3.591e-06, 0.0, 0.0]): _vg.add([_i], _w, 'REPLACE')
_m = ob_cube_010.modifiers.new('Armature', 'ARMATURE')
_m.object = ob_a
ob_a.location = (0.0, 0.0, 0.0)
ob_a.show_in_front = True
ob_a.lineart.crease_threshold = 0.0
ob_cube_000.location = (0.0, 0.0, 0.0)
ob_cube_000.lock_rotations_4d = False
ob_cube_000.empty_display_type = 'ARROWS'
ob_cube_000.lineart.crease_threshold = 0.0
_vg = ob_cube_000.vertex_groups.new(name='Elbow.L')
_vg = ob_cube_000.vertex_groups.new(name='Elbow.R')
_vg = ob_cube_000.vertex_groups.new(name='Eye.L')
_vg = ob_cube_000.vertex_groups.new(name='Eye.R')
_vg = ob_cube_000.vertex_groups.new(name='FHoof.L')
_vg = ob_cube_000.vertex_groups.new(name='FHoof.R')
_vg = ob_cube_000.vertex_groups.new(name='Flank.L')
_vg = ob_cube_000.vertex_groups.new(name='Flank.R')
_vg = ob_cube_000.vertex_groups.new(name='Foreleg.L')
_vg = ob_cube_000.vertex_groups.new(name='Foreleg.R')
_vg = ob_cube_000.vertex_groups.new(name='Group')
_vg = ob_cube_000.vertex_groups.new(name='Head')
_vg = ob_cube_000.vertex_groups.new(name='Hindleg.L')
_vg = ob_cube_000.vertex_groups.new(name='Hindleg.R')
_vg = ob_cube_000.vertex_groups.new(name='Horn')
_vg = ob_cube_000.vertex_groups.new(name='Main')
_vg = ob_cube_000.vertex_groups.new(name='Mouth')
_vg = ob_cube_000.vertex_groups.new(name='Neck1')
_vg = ob_cube_000.vertex_groups.new(name='Neck2')
_vg = ob_cube_000.vertex_groups.new(name='Nose')
_vg = ob_cube_000.vertex_groups.new(name='RHoof.L')
_vg = ob_cube_000.vertex_groups.new(name='RHoof.R')
_vg = ob_cube_000.vertex_groups.new(name='Shoulder.L')
_vg = ob_cube_000.vertex_groups.new(name='Shoulder.R')
_vg = ob_cube_000.vertex_groups.new(name='Tail1')
_vg = ob_cube_000.vertex_groups.new(name='Tail2')
_m = ob_cube_000.modifiers.new('Mirror', 'MIRROR')
_m.use_axis = (False, True, False)

# ---- collection membership
col_collection_1.objects.link(ob_hemi)
col_collection_1.objects.link(ob_cube_010)
col_collection_2.objects.link(ob_a)
col_collection_4.objects.link(ob_cube_000)

# ---- scene / render settings (as saved in the file)
scene.frame_start = 1; scene.frame_end = 250; scene.frame_set(6)
scene.render.engine = 'BLENDER_EEVEE_NEXT'
scene.render.image_settings.color_mode = 'RGB'
scene.render.image_settings.compression = 90
scene.render.resolution_percentage = 50
scene.render.dither_intensity = 0.0
scene.render.bake_margin = 2
scene.render.bake_bias = 0.0
scene.cycles.use_denoising = False
scene.cycles.samples = 10
scene.cycles.sampling_pattern = 'TABULATED_SOBOL'
scene.cycles.light_sampling_threshold = 0.0
scene.cycles.use_adaptive_sampling = False
scene.cycles.use_light_tree = False
scene.cycles.blur_glossy = 0.0
scene.cycles.volume_bounces = 1
scene.cycles.pixel_filter_type = 'GAUSSIAN'
scene.cycles.sample_clamp_indirect = 0.0
scene.view_settings.view_transform = 'Standard'
bpy.context.view_layer.update()

# ---- added for rendering (the .blend has no active camera): camera
cam_auto = bpy.data.cameras.new('AutoCamera')
cam_auto.lens = 50.0
cam_auto.sensor_width = 36.0
cam_auto.clip_end = 1000.0
ob_auto_camera = bpy.data.objects.new('AutoCamera', cam_auto)
scene.collection.objects.link(ob_auto_camera)
ob_auto_camera.location = (2.60422, -2.40475, 2.12219)
ob_auto_camera.rotation_euler = (1.09748, -7.21219e-08, 0.694738)
scene.camera = ob_auto_camera
bpy.context.view_layer.update()
